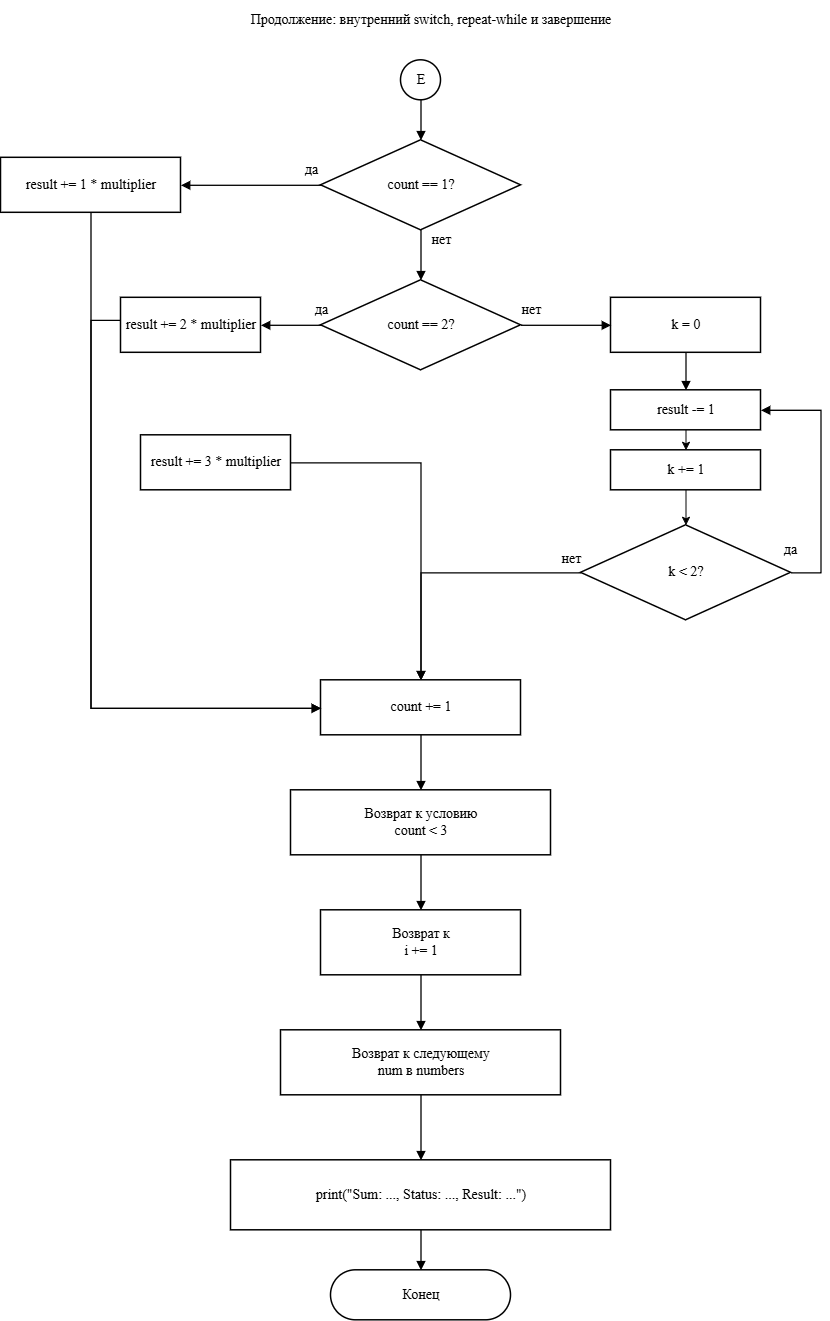

The diagram above was exported from draw.io. Its source (the exported page's mxGraphModel, read from the mxfile embedded in the PNG):
<mxGraphModel dx="1229" dy="824" grid="1" gridSize="10" guides="1" tooltips="1" connect="1" arrows="1" fold="1" page="1" pageScale="1" pageWidth="1000" pageHeight="1450" math="0" shadow="0">
  <root>
    <mxCell id="0" />
    <mxCell id="1" parent="0" />
    <mxCell id="tt4" parent="1" style="text;html=1;align=center;verticalAlign=middle;whiteSpace=wrap;rounded=0;fontStyle=0;fontSize=14;fontFamily=Times New Roman;fontColor=default;" value="Продолжение: внутренний switch, repeat-while и завершение" vertex="1">
      <mxGeometry height="40" width="680" x="160" y="20" as="geometry" />
    </mxCell>
    <mxCell id="e0" parent="1" style="ellipse;whiteSpace=wrap;html=1;aspect=fixed;strokeWidth=1.5;fontFamily=Times New Roman;fontSize=14;fontColor=default;fontStyle=0;align=center;verticalAlign=middle;" value="E" vertex="1">
      <mxGeometry height="40" width="40" x="470" y="80" as="geometry" />
    </mxCell>
    <mxCell id="d41" parent="1" style="rhombus;whiteSpace=wrap;html=1;strokeWidth=1.5;fontFamily=Times New Roman;fontSize=14;fontColor=default;fontStyle=0;align=center;verticalAlign=middle;" value="count == 1?" vertex="1">
      <mxGeometry height="90" width="200" x="390" y="160" as="geometry" />
    </mxCell>
    <mxCell id="p41" parent="1" style="rounded=0;whiteSpace=wrap;html=1;strokeWidth=1.5;fontFamily=Times New Roman;fontSize=14;fontColor=default;fontStyle=0;align=center;verticalAlign=middle;" value="result += 1 * multiplier" vertex="1">
      <mxGeometry height="55" width="180" x="70" y="177.5" as="geometry" />
    </mxCell>
    <mxCell id="d42" parent="1" style="rhombus;whiteSpace=wrap;html=1;strokeWidth=1.5;fontFamily=Times New Roman;fontSize=14;fontColor=default;fontStyle=0;align=center;verticalAlign=middle;" value="count == 2?" vertex="1">
      <mxGeometry height="90" width="200" x="390" y="300" as="geometry" />
    </mxCell>
    <mxCell id="p42" parent="1" style="rounded=0;whiteSpace=wrap;html=1;strokeWidth=1.5;fontFamily=Times New Roman;fontSize=14;fontColor=default;fontStyle=0;align=center;verticalAlign=middle;" value="result += 2 * multiplier" vertex="1">
      <mxGeometry height="55" width="140" x="190" y="317.5" as="geometry" />
    </mxCell>
    <mxCell id="p43" parent="1" style="rounded=0;whiteSpace=wrap;html=1;strokeWidth=1.5;fontFamily=Times New Roman;fontSize=14;fontColor=default;fontStyle=0;align=center;verticalAlign=middle;" value="result += 3 * multiplier" vertex="1">
      <mxGeometry height="55" width="150" x="210" y="455" as="geometry" />
    </mxCell>
    <mxCell id="p44" parent="1" style="rounded=0;whiteSpace=wrap;html=1;strokeWidth=1.5;fontFamily=Times New Roman;fontSize=14;fontColor=default;fontStyle=0;align=center;verticalAlign=middle;" value="k = 0" vertex="1">
      <mxGeometry height="55" width="150" x="680" y="317.5" as="geometry" />
    </mxCell>
    <mxCell id="xd4y1s-eoIZVHfZtzmuh-2" edge="1" parent="1" source="p45" style="edgeStyle=orthogonalEdgeStyle;rounded=0;orthogonalLoop=1;jettySize=auto;html=1;exitX=0.5;exitY=1;exitDx=0;exitDy=0;entryX=0.5;entryY=0;entryDx=0;entryDy=0;" target="xd4y1s-eoIZVHfZtzmuh-1">
      <mxGeometry relative="1" as="geometry" />
    </mxCell>
    <mxCell id="p45" parent="1" style="rounded=0;whiteSpace=wrap;html=1;strokeWidth=1.5;fontFamily=Times New Roman;fontSize=14;fontColor=default;fontStyle=0;align=center;verticalAlign=middle;" value="result -= 1" vertex="1">
      <mxGeometry height="40" width="150" x="680" y="410" as="geometry" />
    </mxCell>
    <mxCell id="d43" parent="1" style="rhombus;whiteSpace=wrap;html=1;strokeWidth=1.5;fontFamily=Times New Roman;fontSize=14;fontColor=default;fontStyle=0;align=center;verticalAlign=middle;" value="k &amp;lt; 2?" vertex="1">
      <mxGeometry height="95" width="210" x="650" y="545" as="geometry" />
    </mxCell>
    <mxCell id="p46" parent="1" style="rounded=0;whiteSpace=wrap;html=1;strokeWidth=1.5;fontFamily=Times New Roman;fontSize=14;fontColor=default;fontStyle=0;align=center;verticalAlign=middle;" value="count += 1" vertex="1">
      <mxGeometry height="55" width="200" x="390" y="700" as="geometry" />
    </mxCell>
    <mxCell id="f1" parent="1" style="rounded=0;whiteSpace=wrap;html=1;strokeWidth=1.5;fontFamily=Times New Roman;fontSize=14;fontColor=default;fontStyle=0;align=center;verticalAlign=middle;" value="Возврат к условию&lt;br&gt;count &amp;lt; 3" vertex="1">
      <mxGeometry height="65" width="260" x="360" y="810" as="geometry" />
    </mxCell>
    <mxCell id="f2" parent="1" style="rounded=0;whiteSpace=wrap;html=1;strokeWidth=1.5;fontFamily=Times New Roman;fontSize=14;fontColor=default;fontStyle=0;align=center;verticalAlign=middle;" value="Возврат к&lt;br&gt;i += 1" vertex="1">
      <mxGeometry height="65" width="200" x="390" y="930" as="geometry" />
    </mxCell>
    <mxCell id="f3" parent="1" style="rounded=0;whiteSpace=wrap;html=1;strokeWidth=1.5;fontFamily=Times New Roman;fontSize=14;fontColor=default;fontStyle=0;align=center;verticalAlign=middle;" value="Возврат к следующему&lt;br&gt;num в numbers" vertex="1">
      <mxGeometry height="65" width="280" x="350" y="1050" as="geometry" />
    </mxCell>
    <mxCell id="p47" parent="1" style="rounded=0;whiteSpace=wrap;html=1;strokeWidth=1.5;fontFamily=Times New Roman;fontSize=14;fontColor=default;fontStyle=0;align=center;verticalAlign=middle;" value="print(&amp;quot;Sum: ..., Status: ..., Result: ...&amp;quot;)" vertex="1">
      <mxGeometry height="70" width="380" x="300" y="1180" as="geometry" />
    </mxCell>
    <mxCell id="end" parent="1" style="rounded=1;whiteSpace=wrap;html=1;arcSize=50;strokeWidth=1.5;fontFamily=Times New Roman;fontSize=14;fontColor=default;fontStyle=0;align=center;verticalAlign=middle;" value="Конец" vertex="1">
      <mxGeometry height="50" width="180" x="400" y="1290" as="geometry" />
    </mxCell>
    <mxCell id="e4_1" edge="1" parent="1" source="e0" style="edgeStyle=orthogonalEdgeStyle;rounded=0;orthogonalLoop=1;jettySize=auto;html=1;endArrow=block;endFill=1;strokeWidth=1.3;fontFamily=Times New Roman;fontSize=14;fontColor=default;fontStyle=0;align=center;verticalAlign=middle;" target="d41">
      <mxGeometry relative="1" as="geometry" />
    </mxCell>
    <mxCell id="e4_2" edge="1" parent="1" source="d41" style="edgeStyle=orthogonalEdgeStyle;rounded=0;orthogonalLoop=1;jettySize=auto;html=1;endArrow=block;endFill=1;strokeWidth=1.3;fontSize=14;fontFamily=Times New Roman;fontColor=default;fontStyle=0;align=center;verticalAlign=middle;" target="p41" value="да">
      <mxGeometry relative="1" x="-0.8571" y="-15" as="geometry">
        <mxPoint as="offset" />
      </mxGeometry>
    </mxCell>
    <mxCell id="e4_3" edge="1" parent="1" source="d41" style="edgeStyle=orthogonalEdgeStyle;rounded=0;orthogonalLoop=1;jettySize=auto;html=1;endArrow=block;endFill=1;strokeWidth=1.3;fontSize=14;fontFamily=Times New Roman;fontColor=default;fontStyle=0;align=center;verticalAlign=middle;" target="d42" value="нет">
      <mxGeometry relative="1" x="-0.6" y="20" as="geometry">
        <mxPoint as="offset" />
      </mxGeometry>
    </mxCell>
    <mxCell id="e4_4" edge="1" parent="1" source="d42" style="edgeStyle=orthogonalEdgeStyle;rounded=0;orthogonalLoop=1;jettySize=auto;html=1;endArrow=block;endFill=1;strokeWidth=1.3;fontSize=14;fontFamily=Times New Roman;fontColor=default;fontStyle=0;align=center;verticalAlign=middle;" target="p42" value="да">
      <mxGeometry relative="1" x="-1" y="-15" as="geometry">
        <mxPoint as="offset" />
      </mxGeometry>
    </mxCell>
    <mxCell id="e4_5" edge="1" parent="1" source="d42" style="edgeStyle=orthogonalEdgeStyle;rounded=0;orthogonalLoop=1;jettySize=auto;html=1;endArrow=block;endFill=1;strokeWidth=1.3;fontSize=14;fontFamily=Times New Roman;fontColor=default;fontStyle=0;align=center;verticalAlign=middle;" target="p44" value="нет">
      <mxGeometry relative="1" x="-0.7838" y="15" as="geometry">
        <mxPoint as="offset" />
      </mxGeometry>
    </mxCell>
    <mxCell id="e4_6" edge="1" parent="1" source="p41" style="edgeStyle=orthogonalEdgeStyle;rounded=0;orthogonalLoop=1;jettySize=auto;html=1;endArrow=block;endFill=1;strokeWidth=1.3;fontFamily=Times New Roman;fontSize=14;fontColor=default;fontStyle=0;align=center;verticalAlign=middle;" target="p46">
      <mxGeometry relative="1" as="geometry">
        <Array as="points">
          <mxPoint x="160" y="728" />
        </Array>
      </mxGeometry>
    </mxCell>
    <mxCell id="e4_7" edge="1" parent="1" source="p42" style="edgeStyle=orthogonalEdgeStyle;rounded=0;orthogonalLoop=1;jettySize=auto;html=1;endArrow=block;endFill=1;strokeWidth=1.3;fontFamily=Times New Roman;fontSize=14;fontColor=default;fontStyle=0;align=center;verticalAlign=middle;" target="p46">
      <mxGeometry relative="1" as="geometry">
        <Array as="points">
          <mxPoint x="160" y="340" />
          <mxPoint x="160" y="728" />
        </Array>
      </mxGeometry>
    </mxCell>
    <mxCell id="e4_8" edge="1" parent="1" source="p44" style="edgeStyle=orthogonalEdgeStyle;rounded=0;orthogonalLoop=1;jettySize=auto;html=1;endArrow=block;endFill=1;strokeWidth=1.3;fontFamily=Times New Roman;fontSize=14;fontColor=default;fontStyle=0;align=center;verticalAlign=middle;" target="p45">
      <mxGeometry relative="1" as="geometry" />
    </mxCell>
    <mxCell id="e4_10" edge="1" parent="1" source="d43" style="edgeStyle=orthogonalEdgeStyle;rounded=0;orthogonalLoop=1;jettySize=auto;html=1;endArrow=block;endFill=1;strokeWidth=1.3;fontSize=14;fontFamily=Times New Roman;fontColor=default;fontStyle=0;align=center;verticalAlign=middle;" target="p45" value="да">
      <mxGeometry relative="1" x="-1" y="23" as="geometry">
        <mxPoint y="1" as="offset" />
        <Array as="points">
          <mxPoint x="890" y="592.5" />
          <mxPoint x="890" y="430" />
        </Array>
      </mxGeometry>
    </mxCell>
    <mxCell id="e4_11" edge="1" parent="1" source="d43" style="edgeStyle=orthogonalEdgeStyle;rounded=0;orthogonalLoop=1;jettySize=auto;html=1;endArrow=block;endFill=1;strokeWidth=1.3;fontSize=14;fontFamily=Times New Roman;fontColor=default;fontStyle=0;align=center;verticalAlign=middle;" target="p46" value="нет">
      <mxGeometry relative="1" x="-0.9248" y="-13" as="geometry">
        <mxPoint as="offset" />
      </mxGeometry>
    </mxCell>
    <mxCell id="e4_12" edge="1" parent="1" source="p43" style="edgeStyle=orthogonalEdgeStyle;rounded=0;orthogonalLoop=1;jettySize=auto;html=1;endArrow=block;endFill=1;strokeWidth=1.3;fontFamily=Times New Roman;fontSize=14;fontColor=default;fontStyle=0;align=center;verticalAlign=middle;" target="p46">
      <mxGeometry relative="1" as="geometry" />
    </mxCell>
    <mxCell id="e4_13" edge="1" parent="1" source="p46" style="edgeStyle=orthogonalEdgeStyle;rounded=0;orthogonalLoop=1;jettySize=auto;html=1;endArrow=block;endFill=1;strokeWidth=1.3;fontFamily=Times New Roman;fontSize=14;fontColor=default;fontStyle=0;align=center;verticalAlign=middle;" target="f1">
      <mxGeometry relative="1" as="geometry" />
    </mxCell>
    <mxCell id="e4_14" edge="1" parent="1" source="f1" style="edgeStyle=orthogonalEdgeStyle;rounded=0;orthogonalLoop=1;jettySize=auto;html=1;endArrow=block;endFill=1;strokeWidth=1.3;fontFamily=Times New Roman;fontSize=14;fontColor=default;fontStyle=0;align=center;verticalAlign=middle;" target="f2">
      <mxGeometry relative="1" as="geometry" />
    </mxCell>
    <mxCell id="e4_15" edge="1" parent="1" source="f2" style="edgeStyle=orthogonalEdgeStyle;rounded=0;orthogonalLoop=1;jettySize=auto;html=1;endArrow=block;endFill=1;strokeWidth=1.3;fontFamily=Times New Roman;fontSize=14;fontColor=default;fontStyle=0;align=center;verticalAlign=middle;" target="f3">
      <mxGeometry relative="1" as="geometry" />
    </mxCell>
    <mxCell id="e4_16" edge="1" parent="1" source="f3" style="edgeStyle=orthogonalEdgeStyle;rounded=0;orthogonalLoop=1;jettySize=auto;html=1;endArrow=block;endFill=1;strokeWidth=1.3;fontFamily=Times New Roman;fontSize=14;fontColor=default;fontStyle=0;align=center;verticalAlign=middle;" target="p47">
      <mxGeometry relative="1" as="geometry" />
    </mxCell>
    <mxCell id="e4_17" edge="1" parent="1" source="p47" style="edgeStyle=orthogonalEdgeStyle;rounded=0;orthogonalLoop=1;jettySize=auto;html=1;endArrow=block;endFill=1;strokeWidth=1.3;fontFamily=Times New Roman;fontSize=14;fontColor=default;fontStyle=0;align=center;verticalAlign=middle;" target="end">
      <mxGeometry relative="1" as="geometry" />
    </mxCell>
    <mxCell id="xd4y1s-eoIZVHfZtzmuh-3" edge="1" parent="1" source="xd4y1s-eoIZVHfZtzmuh-1" style="edgeStyle=orthogonalEdgeStyle;rounded=0;orthogonalLoop=1;jettySize=auto;html=1;exitX=0.5;exitY=1;exitDx=0;exitDy=0;entryX=0.5;entryY=0;entryDx=0;entryDy=0;" target="d43">
      <mxGeometry relative="1" as="geometry" />
    </mxCell>
    <mxCell id="xd4y1s-eoIZVHfZtzmuh-1" parent="1" style="rounded=0;whiteSpace=wrap;html=1;strokeWidth=1.5;fontFamily=Times New Roman;fontSize=14;fontColor=default;fontStyle=0;align=center;verticalAlign=middle;" value="k += 1" vertex="1">
      <mxGeometry height="40" width="150" x="680" y="470" as="geometry" />
    </mxCell>
  </root>
</mxGraphModel>